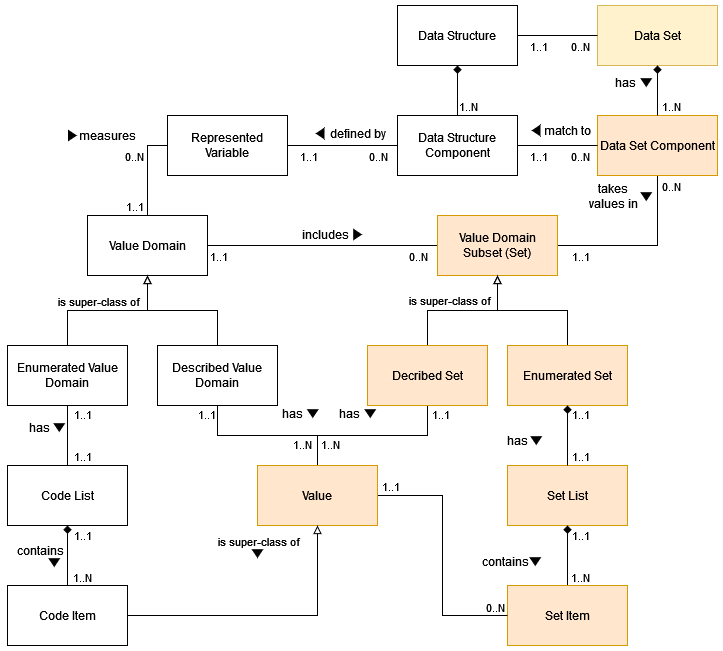

The diagram above was exported from draw.io. Its source (the exported page's mxGraphModel, read from the mxfile embedded in the PNG):
<mxGraphModel dx="2261" dy="902" grid="1" gridSize="10" guides="1" tooltips="1" connect="1" arrows="1" fold="1" page="1" pageScale="1" pageWidth="827" pageHeight="1169" math="0" shadow="0">
  <root>
    <mxCell id="0" />
    <mxCell id="1" parent="0" />
    <mxCell id="aP0HWl8qArG67_jAGYWC-1" value="Data Structure" style="rounded=0;whiteSpace=wrap;html=1;" parent="1" vertex="1">
      <mxGeometry x="60" y="210" width="120" height="60" as="geometry" />
    </mxCell>
    <mxCell id="aP0HWl8qArG67_jAGYWC-34" style="edgeStyle=orthogonalEdgeStyle;rounded=0;orthogonalLoop=1;jettySize=auto;html=1;entryX=0.5;entryY=1;entryDx=0;entryDy=0;endArrow=diamond;endFill=1;" parent="1" source="aP0HWl8qArG67_jAGYWC-2" target="aP0HWl8qArG67_jAGYWC-1" edge="1">
      <mxGeometry relative="1" as="geometry" />
    </mxCell>
    <mxCell id="aP0HWl8qArG67_jAGYWC-2" value="Data Structure Component" style="rounded=0;whiteSpace=wrap;html=1;" parent="1" vertex="1">
      <mxGeometry x="60" y="320" width="120" height="60" as="geometry" />
    </mxCell>
    <mxCell id="aP0HWl8qArG67_jAGYWC-51" style="edgeStyle=orthogonalEdgeStyle;rounded=0;orthogonalLoop=1;jettySize=auto;html=1;entryX=0.5;entryY=0;entryDx=0;entryDy=0;exitX=0;exitY=0.5;exitDx=0;exitDy=0;endArrow=none;endFill=0;" parent="1" source="aP0HWl8qArG67_jAGYWC-3" target="aP0HWl8qArG67_jAGYWC-4" edge="1">
      <mxGeometry relative="1" as="geometry" />
    </mxCell>
    <mxCell id="aP0HWl8qArG67_jAGYWC-3" value="Represented Variable" style="rounded=0;whiteSpace=wrap;html=1;" parent="1" vertex="1">
      <mxGeometry x="-170" y="320" width="120" height="60" as="geometry" />
    </mxCell>
    <mxCell id="aP0HWl8qArG67_jAGYWC-56" style="edgeStyle=orthogonalEdgeStyle;rounded=0;orthogonalLoop=1;jettySize=auto;html=1;endArrow=none;endFill=0;" parent="1" source="aP0HWl8qArG67_jAGYWC-4" target="aP0HWl8qArG67_jAGYWC-15" edge="1">
      <mxGeometry relative="1" as="geometry" />
    </mxCell>
    <mxCell id="aP0HWl8qArG67_jAGYWC-4" value="Value Domain" style="rounded=0;whiteSpace=wrap;html=1;" parent="1" vertex="1">
      <mxGeometry x="-250" y="420" width="120" height="60" as="geometry" />
    </mxCell>
    <mxCell id="aP0HWl8qArG67_jAGYWC-77" style="edgeStyle=orthogonalEdgeStyle;rounded=0;orthogonalLoop=1;jettySize=auto;html=1;entryX=0.5;entryY=1;entryDx=0;entryDy=0;endArrow=block;endFill=0;" parent="1" source="aP0HWl8qArG67_jAGYWC-5" target="aP0HWl8qArG67_jAGYWC-4" edge="1">
      <mxGeometry relative="1" as="geometry" />
    </mxCell>
    <mxCell id="aP0HWl8qArG67_jAGYWC-80" style="edgeStyle=orthogonalEdgeStyle;rounded=0;orthogonalLoop=1;jettySize=auto;html=1;endArrow=none;endFill=0;" parent="1" source="aP0HWl8qArG67_jAGYWC-5" target="aP0HWl8qArG67_jAGYWC-21" edge="1">
      <mxGeometry relative="1" as="geometry" />
    </mxCell>
    <mxCell id="aP0HWl8qArG67_jAGYWC-5" value="Described Value Domain" style="rounded=0;whiteSpace=wrap;html=1;" parent="1" vertex="1">
      <mxGeometry x="-180" y="550" width="120" height="60" as="geometry" />
    </mxCell>
    <mxCell id="aP0HWl8qArG67_jAGYWC-78" style="edgeStyle=orthogonalEdgeStyle;rounded=0;orthogonalLoop=1;jettySize=auto;html=1;entryX=0.5;entryY=1;entryDx=0;entryDy=0;endArrow=block;endFill=0;" parent="1" source="aP0HWl8qArG67_jAGYWC-6" target="aP0HWl8qArG67_jAGYWC-4" edge="1">
      <mxGeometry relative="1" as="geometry" />
    </mxCell>
    <mxCell id="aP0HWl8qArG67_jAGYWC-6" value="Enumerated Value Domain" style="rounded=0;whiteSpace=wrap;html=1;" parent="1" vertex="1">
      <mxGeometry x="-330" y="550" width="120" height="60" as="geometry" />
    </mxCell>
    <mxCell id="aP0HWl8qArG67_jAGYWC-7" value="Code List" style="rounded=0;whiteSpace=wrap;html=1;" parent="1" vertex="1">
      <mxGeometry x="-330" y="670" width="120" height="60" as="geometry" />
    </mxCell>
    <mxCell id="aP0HWl8qArG67_jAGYWC-8" value="Code Item" style="rounded=0;whiteSpace=wrap;html=1;" parent="1" vertex="1">
      <mxGeometry x="-330" y="790" width="120" height="60" as="geometry" />
    </mxCell>
    <mxCell id="aP0HWl8qArG67_jAGYWC-10" value="Data Set" style="rounded=0;whiteSpace=wrap;html=1;fillColor=#fff2cc;strokeColor=#d6b656;" parent="1" vertex="1">
      <mxGeometry x="260" y="210" width="120" height="60" as="geometry" />
    </mxCell>
    <mxCell id="aP0HWl8qArG67_jAGYWC-63" style="edgeStyle=orthogonalEdgeStyle;rounded=0;orthogonalLoop=1;jettySize=auto;html=1;entryX=1;entryY=0.5;entryDx=0;entryDy=0;endArrow=none;endFill=0;" parent="1" source="aP0HWl8qArG67_jAGYWC-14" target="aP0HWl8qArG67_jAGYWC-15" edge="1">
      <mxGeometry relative="1" as="geometry">
        <Array as="points">
          <mxPoint x="320" y="450" />
        </Array>
      </mxGeometry>
    </mxCell>
    <mxCell id="aP0HWl8qArG67_jAGYWC-14" value="Data Set Component" style="rounded=0;whiteSpace=wrap;html=1;fillColor=#ffe6cc;strokeColor=#d79b00;fontStyle=0;labelBorderColor=none;" parent="1" vertex="1">
      <mxGeometry x="260" y="320" width="120" height="60" as="geometry" />
    </mxCell>
    <mxCell id="aP0HWl8qArG67_jAGYWC-15" value="Value Domain Subset (Set)" style="rounded=0;whiteSpace=wrap;html=1;fillColor=#ffe6cc;strokeColor=#d79b00;" parent="1" vertex="1">
      <mxGeometry x="100" y="420" width="120" height="60" as="geometry" />
    </mxCell>
    <mxCell id="aP0HWl8qArG67_jAGYWC-68" style="edgeStyle=orthogonalEdgeStyle;rounded=0;orthogonalLoop=1;jettySize=auto;html=1;entryX=0.5;entryY=1;entryDx=0;entryDy=0;endArrow=block;endFill=0;" parent="1" source="aP0HWl8qArG67_jAGYWC-16" target="aP0HWl8qArG67_jAGYWC-15" edge="1">
      <mxGeometry relative="1" as="geometry" />
    </mxCell>
    <mxCell id="aP0HWl8qArG67_jAGYWC-71" value="is super-class of" style="edgeLabel;html=1;align=center;verticalAlign=middle;resizable=0;points=[];" parent="aP0HWl8qArG67_jAGYWC-68" vertex="1" connectable="0">
      <mxGeometry x="-0.32" y="-1" relative="1" as="geometry">
        <mxPoint x="8" y="-12" as="offset" />
      </mxGeometry>
    </mxCell>
    <mxCell id="aP0HWl8qArG67_jAGYWC-81" style="edgeStyle=orthogonalEdgeStyle;rounded=0;orthogonalLoop=1;jettySize=auto;html=1;entryX=0.5;entryY=0;entryDx=0;entryDy=0;endArrow=none;endFill=0;" parent="1" source="aP0HWl8qArG67_jAGYWC-16" target="aP0HWl8qArG67_jAGYWC-21" edge="1">
      <mxGeometry relative="1" as="geometry" />
    </mxCell>
    <mxCell id="aP0HWl8qArG67_jAGYWC-16" value="Decribed Set" style="rounded=0;whiteSpace=wrap;html=1;fillColor=#ffe6cc;strokeColor=#d79b00;" parent="1" vertex="1">
      <mxGeometry x="30" y="550" width="120" height="60" as="geometry" />
    </mxCell>
    <mxCell id="aP0HWl8qArG67_jAGYWC-70" style="edgeStyle=orthogonalEdgeStyle;rounded=0;orthogonalLoop=1;jettySize=auto;html=1;entryX=0.5;entryY=1;entryDx=0;entryDy=0;endArrow=block;endFill=0;" parent="1" source="aP0HWl8qArG67_jAGYWC-17" target="aP0HWl8qArG67_jAGYWC-15" edge="1">
      <mxGeometry relative="1" as="geometry" />
    </mxCell>
    <mxCell id="aP0HWl8qArG67_jAGYWC-17" value="Enumerated Set" style="rounded=0;whiteSpace=wrap;html=1;fillColor=#ffe6cc;strokeColor=#d79b00;" parent="1" vertex="1">
      <mxGeometry x="170" y="550" width="120" height="60" as="geometry" />
    </mxCell>
    <mxCell id="aP0HWl8qArG67_jAGYWC-18" value="Set List" style="rounded=0;whiteSpace=wrap;html=1;fillColor=#ffe6cc;strokeColor=#d79b00;" parent="1" vertex="1">
      <mxGeometry x="170" y="670" width="120" height="60" as="geometry" />
    </mxCell>
    <mxCell id="aP0HWl8qArG67_jAGYWC-98" style="edgeStyle=orthogonalEdgeStyle;rounded=0;orthogonalLoop=1;jettySize=auto;html=1;entryX=0.5;entryY=1;entryDx=0;entryDy=0;endArrow=diamond;endFill=1;" parent="1" source="aP0HWl8qArG67_jAGYWC-19" target="aP0HWl8qArG67_jAGYWC-18" edge="1">
      <mxGeometry relative="1" as="geometry" />
    </mxCell>
    <mxCell id="aP0HWl8qArG67_jAGYWC-19" value="Set Item" style="rounded=0;whiteSpace=wrap;html=1;fillColor=#ffe6cc;strokeColor=#d79b00;" parent="1" vertex="1">
      <mxGeometry x="170" y="790" width="120" height="60" as="geometry" />
    </mxCell>
    <mxCell id="aP0HWl8qArG67_jAGYWC-93" style="edgeStyle=orthogonalEdgeStyle;rounded=0;orthogonalLoop=1;jettySize=auto;html=1;entryX=0;entryY=0.5;entryDx=0;entryDy=0;endArrow=none;endFill=0;" parent="1" source="aP0HWl8qArG67_jAGYWC-21" target="aP0HWl8qArG67_jAGYWC-19" edge="1">
      <mxGeometry relative="1" as="geometry" />
    </mxCell>
    <mxCell id="aP0HWl8qArG67_jAGYWC-21" value="Value" style="rounded=0;whiteSpace=wrap;html=1;fillColor=#ffe6cc;strokeColor=#d79b00;" parent="1" vertex="1">
      <mxGeometry x="-80" y="670" width="120" height="60" as="geometry" />
    </mxCell>
    <mxCell id="aP0HWl8qArG67_jAGYWC-23" value="" style="endArrow=none;html=1;rounded=0;exitX=1;exitY=0.5;exitDx=0;exitDy=0;entryX=0;entryY=0.5;entryDx=0;entryDy=0;" parent="1" source="aP0HWl8qArG67_jAGYWC-1" target="aP0HWl8qArG67_jAGYWC-10" edge="1">
      <mxGeometry width="50" height="50" relative="1" as="geometry">
        <mxPoint x="70" y="480" as="sourcePoint" />
        <mxPoint x="120" y="430" as="targetPoint" />
      </mxGeometry>
    </mxCell>
    <mxCell id="aP0HWl8qArG67_jAGYWC-24" value="1..1" style="edgeLabel;html=1;align=center;verticalAlign=middle;resizable=0;points=[];" parent="aP0HWl8qArG67_jAGYWC-23" vertex="1" connectable="0">
      <mxGeometry x="-0.475" y="-1" relative="1" as="geometry">
        <mxPoint x="-1" y="9" as="offset" />
      </mxGeometry>
    </mxCell>
    <mxCell id="aP0HWl8qArG67_jAGYWC-25" value="0..N" style="edgeLabel;html=1;align=center;verticalAlign=middle;resizable=0;points=[];" parent="1" vertex="1" connectable="0">
      <mxGeometry x="242" y="250" as="geometry" />
    </mxCell>
    <mxCell id="aP0HWl8qArG67_jAGYWC-26" value="" style="endArrow=none;html=1;rounded=0;exitX=1;exitY=0.5;exitDx=0;exitDy=0;entryX=0;entryY=0.5;entryDx=0;entryDy=0;" parent="1" source="aP0HWl8qArG67_jAGYWC-2" target="aP0HWl8qArG67_jAGYWC-14" edge="1">
      <mxGeometry width="50" height="50" relative="1" as="geometry">
        <mxPoint x="190" y="350" as="sourcePoint" />
        <mxPoint x="250" y="340" as="targetPoint" />
      </mxGeometry>
    </mxCell>
    <mxCell id="aP0HWl8qArG67_jAGYWC-27" value="1..1" style="edgeLabel;html=1;align=center;verticalAlign=middle;resizable=0;points=[];" parent="aP0HWl8qArG67_jAGYWC-26" vertex="1" connectable="0">
      <mxGeometry x="-0.475" y="-1" relative="1" as="geometry">
        <mxPoint x="-1" y="9" as="offset" />
      </mxGeometry>
    </mxCell>
    <mxCell id="aP0HWl8qArG67_jAGYWC-28" value="0..N" style="edgeLabel;html=1;align=center;verticalAlign=middle;resizable=0;points=[];" parent="1" vertex="1" connectable="0">
      <mxGeometry x="242" y="360" as="geometry" />
    </mxCell>
    <mxCell id="aP0HWl8qArG67_jAGYWC-29" value="&lt;font style=&quot;font-size: 12px;&quot;&gt;match to&lt;/font&gt;" style="text;html=1;align=center;verticalAlign=middle;resizable=0;points=[];autosize=1;strokeColor=none;fillColor=none;" parent="1" vertex="1">
      <mxGeometry x="195" y="320" width="70" height="30" as="geometry" />
    </mxCell>
    <mxCell id="aP0HWl8qArG67_jAGYWC-32" value="" style="triangle;whiteSpace=wrap;html=1;fillColor=#000000;rotation=-180;" parent="1" vertex="1">
      <mxGeometry x="195" y="330" width="7.5" height="10" as="geometry" />
    </mxCell>
    <mxCell id="aP0HWl8qArG67_jAGYWC-35" value="1..N" style="edgeLabel;html=1;align=center;verticalAlign=middle;resizable=0;points=[];" parent="1" vertex="1" connectable="0">
      <mxGeometry x="130" y="310" as="geometry" />
    </mxCell>
    <mxCell id="aP0HWl8qArG67_jAGYWC-36" style="edgeStyle=orthogonalEdgeStyle;rounded=0;orthogonalLoop=1;jettySize=auto;html=1;entryX=0.5;entryY=1;entryDx=0;entryDy=0;endArrow=diamond;endFill=1;exitX=0.5;exitY=0;exitDx=0;exitDy=0;" parent="1" source="aP0HWl8qArG67_jAGYWC-14" target="aP0HWl8qArG67_jAGYWC-10" edge="1">
      <mxGeometry relative="1" as="geometry">
        <mxPoint x="130" y="330" as="sourcePoint" />
        <mxPoint x="130" y="280" as="targetPoint" />
      </mxGeometry>
    </mxCell>
    <mxCell id="aP0HWl8qArG67_jAGYWC-37" value="has" style="text;html=1;align=center;verticalAlign=middle;resizable=0;points=[];autosize=1;strokeColor=none;fillColor=none;" parent="1" vertex="1">
      <mxGeometry x="268" y="272" width="40" height="30" as="geometry" />
    </mxCell>
    <mxCell id="aP0HWl8qArG67_jAGYWC-38" value="" style="triangle;whiteSpace=wrap;html=1;fillColor=#000000;rotation=90;" parent="1" vertex="1">
      <mxGeometry x="305" y="282" width="7.5" height="10" as="geometry" />
    </mxCell>
    <mxCell id="aP0HWl8qArG67_jAGYWC-40" value="1..N" style="edgeLabel;html=1;align=center;verticalAlign=middle;resizable=0;points=[];" parent="1" vertex="1" connectable="0">
      <mxGeometry x="333" y="310" as="geometry" />
    </mxCell>
    <mxCell id="aP0HWl8qArG67_jAGYWC-44" value="" style="endArrow=none;html=1;rounded=0;exitX=1;exitY=0.5;exitDx=0;exitDy=0;entryX=0;entryY=0.5;entryDx=0;entryDy=0;" parent="1" source="aP0HWl8qArG67_jAGYWC-3" target="aP0HWl8qArG67_jAGYWC-2" edge="1">
      <mxGeometry width="50" height="50" relative="1" as="geometry">
        <mxPoint x="-50" y="360" as="sourcePoint" />
        <mxPoint x="30" y="360" as="targetPoint" />
      </mxGeometry>
    </mxCell>
    <mxCell id="aP0HWl8qArG67_jAGYWC-45" value="1..1" style="edgeLabel;html=1;align=center;verticalAlign=middle;resizable=0;points=[];" parent="aP0HWl8qArG67_jAGYWC-44" vertex="1" connectable="0">
      <mxGeometry x="-0.475" y="-1" relative="1" as="geometry">
        <mxPoint x="-9" y="9" as="offset" />
      </mxGeometry>
    </mxCell>
    <mxCell id="aP0HWl8qArG67_jAGYWC-46" value="0..N" style="edgeLabel;html=1;align=center;verticalAlign=middle;resizable=0;points=[];" parent="1" vertex="1" connectable="0">
      <mxGeometry x="40" y="360" as="geometry" />
    </mxCell>
    <mxCell id="aP0HWl8qArG67_jAGYWC-47" value="defined by" style="text;html=1;align=center;verticalAlign=middle;resizable=0;points=[];autosize=1;strokeColor=none;fillColor=none;" parent="1" vertex="1">
      <mxGeometry x="-20" y="323" width="80" height="30" as="geometry" />
    </mxCell>
    <mxCell id="aP0HWl8qArG67_jAGYWC-48" value="" style="triangle;whiteSpace=wrap;html=1;fillColor=#000000;rotation=-180;" parent="1" vertex="1">
      <mxGeometry x="-21" y="333" width="7.5" height="10" as="geometry" />
    </mxCell>
    <mxCell id="aP0HWl8qArG67_jAGYWC-52" value="measures" style="text;html=1;align=center;verticalAlign=middle;resizable=0;points=[];autosize=1;strokeColor=none;fillColor=none;" parent="1" vertex="1">
      <mxGeometry x="-270" y="325" width="80" height="30" as="geometry" />
    </mxCell>
    <mxCell id="aP0HWl8qArG67_jAGYWC-53" value="" style="triangle;whiteSpace=wrap;html=1;fillColor=#000000;rotation=0;" parent="1" vertex="1">
      <mxGeometry x="-269" y="335" width="7.5" height="10" as="geometry" />
    </mxCell>
    <mxCell id="aP0HWl8qArG67_jAGYWC-54" value="0..N" style="edgeLabel;html=1;align=center;verticalAlign=middle;resizable=0;points=[];" parent="1" vertex="1" connectable="0">
      <mxGeometry x="-204" y="360" as="geometry" />
    </mxCell>
    <mxCell id="aP0HWl8qArG67_jAGYWC-55" value="1..1" style="edgeLabel;html=1;align=center;verticalAlign=middle;resizable=0;points=[];" parent="1" vertex="1" connectable="0">
      <mxGeometry x="-204" y="410" as="geometry" />
    </mxCell>
    <mxCell id="aP0HWl8qArG67_jAGYWC-57" value="includes" style="text;html=1;align=center;verticalAlign=middle;resizable=0;points=[];autosize=1;strokeColor=none;fillColor=none;" parent="1" vertex="1">
      <mxGeometry x="-47" y="424" width="70" height="30" as="geometry" />
    </mxCell>
    <mxCell id="aP0HWl8qArG67_jAGYWC-58" value="" style="triangle;whiteSpace=wrap;html=1;fillColor=#000000;rotation=0;" parent="1" vertex="1">
      <mxGeometry x="16.25" y="434" width="7.5" height="10" as="geometry" />
    </mxCell>
    <mxCell id="aP0HWl8qArG67_jAGYWC-61" value="1..1" style="edgeLabel;html=1;align=center;verticalAlign=middle;resizable=0;points=[];" parent="1" vertex="1" connectable="0">
      <mxGeometry x="-120" y="460" as="geometry" />
    </mxCell>
    <mxCell id="aP0HWl8qArG67_jAGYWC-62" value="0..N" style="edgeLabel;html=1;align=center;verticalAlign=middle;resizable=0;points=[];" parent="1" vertex="1" connectable="0">
      <mxGeometry x="80" y="460" as="geometry" />
    </mxCell>
    <mxCell id="aP0HWl8qArG67_jAGYWC-64" value="0..N" style="edgeLabel;html=1;align=center;verticalAlign=middle;resizable=0;points=[];" parent="1" vertex="1" connectable="0">
      <mxGeometry x="333" y="390" as="geometry" />
    </mxCell>
    <mxCell id="aP0HWl8qArG67_jAGYWC-65" value="1..1" style="edgeLabel;html=1;align=center;verticalAlign=middle;resizable=0;points=[];" parent="1" vertex="1" connectable="0">
      <mxGeometry x="242" y="460" as="geometry" />
    </mxCell>
    <mxCell id="aP0HWl8qArG67_jAGYWC-66" value="takes&lt;br&gt;values in" style="text;html=1;align=center;verticalAlign=middle;resizable=0;points=[];autosize=1;strokeColor=none;fillColor=none;" parent="1" vertex="1">
      <mxGeometry x="241" y="381" width="70" height="40" as="geometry" />
    </mxCell>
    <mxCell id="aP0HWl8qArG67_jAGYWC-67" value="" style="triangle;whiteSpace=wrap;html=1;fillColor=#000000;rotation=90;" parent="1" vertex="1">
      <mxGeometry x="305" y="396" width="7.5" height="10" as="geometry" />
    </mxCell>
    <mxCell id="aP0HWl8qArG67_jAGYWC-79" value="is super-class of" style="edgeLabel;html=1;align=center;verticalAlign=middle;resizable=0;points=[];" parent="1" vertex="1" connectable="0">
      <mxGeometry x="-240.00000000000009" y="505" as="geometry" />
    </mxCell>
    <mxCell id="aP0HWl8qArG67_jAGYWC-82" value="1..N" style="edgeLabel;html=1;align=center;verticalAlign=middle;resizable=0;points=[];" parent="1" vertex="1" connectable="0">
      <mxGeometry x="-8" y="648" as="geometry" />
    </mxCell>
    <mxCell id="aP0HWl8qArG67_jAGYWC-83" value="1..N" style="edgeLabel;html=1;align=center;verticalAlign=middle;resizable=0;points=[];" parent="1" vertex="1" connectable="0">
      <mxGeometry x="-36" y="648" as="geometry" />
    </mxCell>
    <mxCell id="aP0HWl8qArG67_jAGYWC-84" value="1..1" style="edgeLabel;html=1;align=center;verticalAlign=middle;resizable=0;points=[];" parent="1" vertex="1" connectable="0">
      <mxGeometry x="102" y="618" as="geometry" />
    </mxCell>
    <mxCell id="aP0HWl8qArG67_jAGYWC-85" value="1..1" style="edgeLabel;html=1;align=center;verticalAlign=middle;resizable=0;points=[];" parent="1" vertex="1" connectable="0">
      <mxGeometry x="-132" y="618" as="geometry" />
    </mxCell>
    <mxCell id="aP0HWl8qArG67_jAGYWC-89" value="has" style="text;html=1;align=center;verticalAlign=middle;resizable=0;points=[];autosize=1;strokeColor=none;fillColor=none;" parent="1" vertex="1">
      <mxGeometry x="-8" y="603" width="40" height="30" as="geometry" />
    </mxCell>
    <mxCell id="aP0HWl8qArG67_jAGYWC-90" value="" style="triangle;whiteSpace=wrap;html=1;fillColor=#000000;rotation=90;" parent="1" vertex="1">
      <mxGeometry x="29" y="613" width="7.5" height="10" as="geometry" />
    </mxCell>
    <mxCell id="aP0HWl8qArG67_jAGYWC-91" value="has" style="text;html=1;align=center;verticalAlign=middle;resizable=0;points=[];autosize=1;strokeColor=none;fillColor=none;" parent="1" vertex="1">
      <mxGeometry x="-65.5" y="603" width="40" height="30" as="geometry" />
    </mxCell>
    <mxCell id="aP0HWl8qArG67_jAGYWC-92" value="" style="triangle;whiteSpace=wrap;html=1;fillColor=#000000;rotation=90;" parent="1" vertex="1">
      <mxGeometry x="-28.5" y="613" width="7.5" height="10" as="geometry" />
    </mxCell>
    <mxCell id="aP0HWl8qArG67_jAGYWC-94" value="0..N" style="edgeLabel;html=1;align=center;verticalAlign=middle;resizable=0;points=[];" parent="1" vertex="1" connectable="0">
      <mxGeometry x="157" y="811" as="geometry" />
    </mxCell>
    <mxCell id="aP0HWl8qArG67_jAGYWC-95" value="1..1" style="edgeLabel;html=1;align=center;verticalAlign=middle;resizable=0;points=[];" parent="1" vertex="1" connectable="0">
      <mxGeometry x="52" y="690" as="geometry" />
    </mxCell>
    <mxCell id="aP0HWl8qArG67_jAGYWC-96" value="contains" style="text;html=1;align=center;verticalAlign=middle;resizable=0;points=[];autosize=1;strokeColor=none;fillColor=none;" parent="1" vertex="1">
      <mxGeometry x="132.5" y="751" width="70" height="30" as="geometry" />
    </mxCell>
    <mxCell id="aP0HWl8qArG67_jAGYWC-97" value="" style="triangle;whiteSpace=wrap;html=1;fillColor=#000000;rotation=90;" parent="1" vertex="1">
      <mxGeometry x="194" y="761" width="7.5" height="10" as="geometry" />
    </mxCell>
    <mxCell id="aP0HWl8qArG67_jAGYWC-99" value="1..N" style="edgeLabel;html=1;align=center;verticalAlign=middle;resizable=0;points=[];" parent="1" vertex="1" connectable="0">
      <mxGeometry x="242" y="781" as="geometry" />
    </mxCell>
    <mxCell id="aP0HWl8qArG67_jAGYWC-100" value="1..1" style="edgeLabel;html=1;align=center;verticalAlign=middle;resizable=0;points=[];" parent="1" vertex="1" connectable="0">
      <mxGeometry x="242" y="739" as="geometry" />
    </mxCell>
    <mxCell id="aP0HWl8qArG67_jAGYWC-101" style="edgeStyle=orthogonalEdgeStyle;rounded=0;orthogonalLoop=1;jettySize=auto;html=1;entryX=0.5;entryY=1;entryDx=0;entryDy=0;endArrow=diamond;endFill=1;exitX=0.5;exitY=0;exitDx=0;exitDy=0;" parent="1" source="aP0HWl8qArG67_jAGYWC-18" target="aP0HWl8qArG67_jAGYWC-17" edge="1">
      <mxGeometry relative="1" as="geometry">
        <mxPoint x="231" y="669" as="sourcePoint" />
        <mxPoint x="231" y="609" as="targetPoint" />
      </mxGeometry>
    </mxCell>
    <mxCell id="aP0HWl8qArG67_jAGYWC-102" value="has" style="text;html=1;align=center;verticalAlign=middle;resizable=0;points=[];autosize=1;strokeColor=none;fillColor=none;" parent="1" vertex="1">
      <mxGeometry x="159.5" y="630" width="40" height="30" as="geometry" />
    </mxCell>
    <mxCell id="aP0HWl8qArG67_jAGYWC-103" value="" style="triangle;whiteSpace=wrap;html=1;fillColor=#000000;rotation=90;" parent="1" vertex="1">
      <mxGeometry x="195" y="640" width="7.5" height="10" as="geometry" />
    </mxCell>
    <mxCell id="aP0HWl8qArG67_jAGYWC-104" value="1..1" style="edgeLabel;html=1;align=center;verticalAlign=middle;resizable=0;points=[];" parent="1" vertex="1" connectable="0">
      <mxGeometry x="242" y="660" as="geometry" />
    </mxCell>
    <mxCell id="aP0HWl8qArG67_jAGYWC-105" value="1..1" style="edgeLabel;html=1;align=center;verticalAlign=middle;resizable=0;points=[];" parent="1" vertex="1" connectable="0">
      <mxGeometry x="242" y="618" as="geometry" />
    </mxCell>
    <mxCell id="aP0HWl8qArG67_jAGYWC-106" style="edgeStyle=orthogonalEdgeStyle;rounded=0;orthogonalLoop=1;jettySize=auto;html=1;entryX=0.5;entryY=1;entryDx=0;entryDy=0;endArrow=block;endFill=0;exitX=1;exitY=0.5;exitDx=0;exitDy=0;" parent="1" source="aP0HWl8qArG67_jAGYWC-8" target="aP0HWl8qArG67_jAGYWC-21" edge="1">
      <mxGeometry relative="1" as="geometry">
        <mxPoint x="-110" y="861" as="sourcePoint" />
        <mxPoint x="-180" y="791" as="targetPoint" />
      </mxGeometry>
    </mxCell>
    <mxCell id="aP0HWl8qArG67_jAGYWC-107" value="is super-class of" style="edgeLabel;html=1;align=center;verticalAlign=middle;resizable=0;points=[];" parent="1" vertex="1" connectable="0">
      <mxGeometry x="-80.00000000000009" y="745" as="geometry" />
    </mxCell>
    <mxCell id="aP0HWl8qArG67_jAGYWC-108" value="" style="triangle;whiteSpace=wrap;html=1;fillColor=#000000;rotation=90;" parent="1" vertex="1">
      <mxGeometry x="-83.75000000000009" y="753" width="7.5" height="10" as="geometry" />
    </mxCell>
    <mxCell id="aP0HWl8qArG67_jAGYWC-109" style="edgeStyle=orthogonalEdgeStyle;rounded=0;orthogonalLoop=1;jettySize=auto;html=1;entryX=0.5;entryY=1;entryDx=0;entryDy=0;endArrow=diamond;endFill=1;exitX=0.5;exitY=0;exitDx=0;exitDy=0;" parent="1" source="aP0HWl8qArG67_jAGYWC-8" target="aP0HWl8qArG67_jAGYWC-7" edge="1">
      <mxGeometry relative="1" as="geometry">
        <mxPoint x="-270" y="790" as="sourcePoint" />
        <mxPoint x="-270" y="730" as="targetPoint" />
      </mxGeometry>
    </mxCell>
    <mxCell id="aP0HWl8qArG67_jAGYWC-110" value="contains" style="text;html=1;align=center;verticalAlign=middle;resizable=0;points=[];autosize=1;strokeColor=none;fillColor=none;" parent="1" vertex="1">
      <mxGeometry x="-332.5" y="740" width="70" height="30" as="geometry" />
    </mxCell>
    <mxCell id="aP0HWl8qArG67_jAGYWC-111" value="" style="triangle;whiteSpace=wrap;html=1;fillColor=#000000;rotation=90;" parent="1" vertex="1">
      <mxGeometry x="-287" y="762" width="7.5" height="10" as="geometry" />
    </mxCell>
    <mxCell id="aP0HWl8qArG67_jAGYWC-112" value="1..N" style="edgeLabel;html=1;align=center;verticalAlign=middle;resizable=0;points=[];" parent="1" vertex="1" connectable="0">
      <mxGeometry x="-256" y="781" as="geometry" />
    </mxCell>
    <mxCell id="aP0HWl8qArG67_jAGYWC-113" value="1..1" style="edgeLabel;html=1;align=center;verticalAlign=middle;resizable=0;points=[];" parent="1" vertex="1" connectable="0">
      <mxGeometry x="-256" y="739" as="geometry" />
    </mxCell>
    <mxCell id="aP0HWl8qArG67_jAGYWC-115" style="edgeStyle=orthogonalEdgeStyle;rounded=0;orthogonalLoop=1;jettySize=auto;html=1;entryX=0.5;entryY=1;entryDx=0;entryDy=0;endArrow=none;endFill=0;exitX=0.5;exitY=0;exitDx=0;exitDy=0;" parent="1" source="aP0HWl8qArG67_jAGYWC-7" target="aP0HWl8qArG67_jAGYWC-6" edge="1">
      <mxGeometry relative="1" as="geometry">
        <mxPoint x="-280" y="670" as="sourcePoint" />
        <mxPoint x="-280" y="610" as="targetPoint" />
      </mxGeometry>
    </mxCell>
    <mxCell id="aP0HWl8qArG67_jAGYWC-116" value="has" style="text;html=1;align=center;verticalAlign=middle;resizable=0;points=[];autosize=1;strokeColor=none;fillColor=none;" parent="1" vertex="1">
      <mxGeometry x="-318.5" y="617" width="40" height="30" as="geometry" />
    </mxCell>
    <mxCell id="aP0HWl8qArG67_jAGYWC-117" value="" style="triangle;whiteSpace=wrap;html=1;fillColor=#000000;rotation=90;" parent="1" vertex="1">
      <mxGeometry x="-282" y="627" width="7.5" height="10" as="geometry" />
    </mxCell>
    <mxCell id="aP0HWl8qArG67_jAGYWC-118" value="1..1" style="edgeLabel;html=1;align=center;verticalAlign=middle;resizable=0;points=[];" parent="1" vertex="1" connectable="0">
      <mxGeometry x="-256" y="660" as="geometry" />
    </mxCell>
    <mxCell id="aP0HWl8qArG67_jAGYWC-119" value="1..1" style="edgeLabel;html=1;align=center;verticalAlign=middle;resizable=0;points=[];" parent="1" vertex="1" connectable="0">
      <mxGeometry x="-256" y="618" as="geometry" />
    </mxCell>
  </root>
</mxGraphModel>